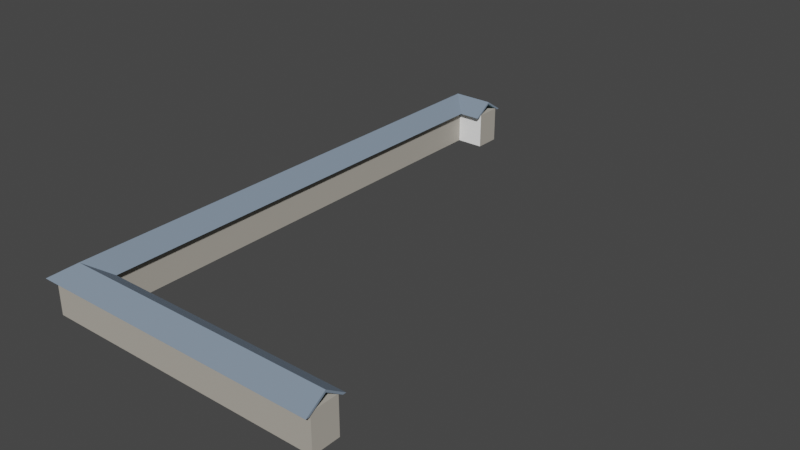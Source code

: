 # Source: HerbalistWall.blend  (saved by Blender 2.90.8; exported with 4.5.12 LTS)
import bpy
from mathutils import Matrix  # noqa: F401  (used for matrix-valued properties, if any)

bpy.ops.wm.read_factory_settings(use_empty=True)
scene = bpy.context.scene
scene.name = 'Scene'

# ---- collections
col_collection = bpy.data.collections.new('Collection'); scene.collection.children.link(col_collection)

# ---- materials (node trees are filled in below, after node groups)
mat_lisanne_shirt_blue = bpy.data.materials.new('Lisanne_Shirt_Blue')
mat_lisanne_shirt_blue.use_transparent_shadow = False
mat_lisanne_shirt_blue.diffuse_color = (0.1412, 0.2824, 0.3686, 1.0)
mat_lisanne_shirt_blue.roughness = 1.0
mat_lisanne_shirt_blue.specular_intensity = 0.33
mat_4 = bpy.data.materials.new('_4')
mat_4.use_transparent_shadow = False
mat_4.diffuse_color = (0.2118, 0.2745, 0.3529, 1.0)
mat_4.roughness = 1.0
mat_4.specular_intensity = 0.33
mat_janjanwall = bpy.data.materials.new('janjanwall')
mat_janjanwall.use_transparent_shadow = False
mat_janjanwall.diffuse_color = (0.451, 0.4196, 0.3647, 1.0)
mat_janjanwall.roughness = 1.0
mat_janjanwall.specular_intensity = 0.33
mat_frontcolor = bpy.data.materials.new('FrontColor')
mat_frontcolor.use_transparent_shadow = False
mat_frontcolor.diffuse_color = (1.0, 1.0, 1.0, 1.0)
mat_frontcolor.roughness = 1.0
mat_frontcolor.specular_intensity = 0.33

# ---- material node trees
mat_lisanne_shirt_blue.use_nodes = True; mat_lisanne_shirt_blue.node_tree.nodes.clear()
_N = mat_lisanne_shirt_blue.node_tree.nodes; _L = mat_lisanne_shirt_blue.node_tree.links
n0 = _N.new('ShaderNodeBsdfPrincipled'); n0.name = 'Principled BSDF'; n0.location = (10, 300)
n0.distribution = 'GGX'
n0.subsurface_method = 'BURLEY'
n0.inputs[0].default_value = (0.1412, 0.2824, 0.3686, 1.0)
n0.inputs[2].default_value = 1.0
n0.inputs[3].default_value = 1.45
n0.inputs[13].default_value = 0.33
n0.inputs[27].default_value = (0.0, 0.0, 0.0, 1.0)
n0.inputs[28].default_value = 1.0
n1 = _N.new('ShaderNodeOutputMaterial'); n1.name = 'Material Output'; n1.location = (300, 300)
_L.new(n0.outputs[0], n1.inputs[0])
n1.is_active_output = True
mat_4.use_nodes = True; mat_4.node_tree.nodes.clear()
_N = mat_4.node_tree.nodes; _L = mat_4.node_tree.links
n0 = _N.new('ShaderNodeBsdfPrincipled'); n0.name = 'Principled BSDF'; n0.location = (10, 300)
n0.distribution = 'GGX'
n0.subsurface_method = 'BURLEY'
n0.inputs[0].default_value = (0.2118, 0.2745, 0.3529, 1.0)
n0.inputs[2].default_value = 1.0
n0.inputs[3].default_value = 1.45
n0.inputs[13].default_value = 0.33
n0.inputs[27].default_value = (0.0, 0.0, 0.0, 1.0)
n0.inputs[28].default_value = 1.0
n1 = _N.new('ShaderNodeOutputMaterial'); n1.name = 'Material Output'; n1.location = (300, 300)
_L.new(n0.outputs[0], n1.inputs[0])
n1.is_active_output = True
mat_janjanwall.use_nodes = True; mat_janjanwall.node_tree.nodes.clear()
_N = mat_janjanwall.node_tree.nodes; _L = mat_janjanwall.node_tree.links
n0 = _N.new('ShaderNodeBsdfPrincipled'); n0.name = 'Principled BSDF'; n0.location = (10, 300)
n0.distribution = 'GGX'
n0.subsurface_method = 'BURLEY'
n0.inputs[0].default_value = (0.451, 0.4196, 0.3647, 1.0)
n0.inputs[2].default_value = 1.0
n0.inputs[3].default_value = 1.45
n0.inputs[13].default_value = 0.33
n0.inputs[27].default_value = (0.0, 0.0, 0.0, 1.0)
n0.inputs[28].default_value = 1.0
n1 = _N.new('ShaderNodeOutputMaterial'); n1.name = 'Material Output'; n1.location = (300, 300)
_L.new(n0.outputs[0], n1.inputs[0])
n1.is_active_output = True
mat_frontcolor.use_nodes = True; mat_frontcolor.node_tree.nodes.clear()
_N = mat_frontcolor.node_tree.nodes; _L = mat_frontcolor.node_tree.links
n0 = _N.new('ShaderNodeBsdfPrincipled'); n0.name = 'Principled BSDF'; n0.location = (10, 300)
n0.distribution = 'GGX'
n0.subsurface_method = 'BURLEY'
n0.inputs[0].default_value = (1.0, 1.0, 1.0, 1.0)
n0.inputs[2].default_value = 1.0
n0.inputs[3].default_value = 1.45
n0.inputs[13].default_value = 0.33
n0.inputs[27].default_value = (0.0, 0.0, 0.0, 1.0)
n0.inputs[28].default_value = 1.0
n1 = _N.new('ShaderNodeOutputMaterial'); n1.name = 'Material Output'; n1.location = (300, 300)
_L.new(n0.outputs[0], n1.inputs[0])
n1.is_active_output = True

# ---- world
world_world = bpy.data.worlds.new('World'); scene.world = world_world
world_world.use_nodes = True; world_world.node_tree.nodes.clear()
_N = world_world.node_tree.nodes; _L = world_world.node_tree.links
n0 = _N.new('ShaderNodeOutputWorld'); n0.name = 'World Output'; n0.location = (300, 300)
n1 = _N.new('ShaderNodeBackground'); n1.name = 'Background'; n1.location = (10, 300)
n1.inputs[0].default_value = (0.05088, 0.05088, 0.05088, 1.0)
_L.new(n1.outputs[0], n0.inputs[0])
n0.is_active_output = True
world_world.color = (0.05088, 0.05088, 0.05088)
world_world.use_sun_shadow = False
world_world.sun_shadow_jitter_overblur = 0.0

# ---- meshes
me_janganherbalistwall = bpy.data.meshes.new('janganHerbalistWall')
me_janganherbalistwall.from_pydata([(-20.69, 3.741, 9.679), (-20.69, 3.741, -19.6), (-19.79, 4.342, -18.69), (-19.79, 4.342, 8.778), (-17.51, 3.741, -19.6), (-4.984, 3.741, 9.679), (-4.984, 3.741, 9.861), (-20.87, 3.741, 9.861), (-20.87, 3.741, -19.78), (-17.51, 3.741, -19.78), (-17.51, 4.342, -18.69), (-17.51, 3.741, -17.79), (-18.89, 3.741, -17.79), (-17.51, 3.741, -17.61), (-18.71, 3.741, -17.61), (-18.71, 3.741, 7.696), (-4.984, 3.741, 7.696), (-4.984, 3.741, 7.877), (-18.89, 3.741, 7.877), (-17.51, 4.463, -18.69), (-19.79, 4.463, -18.69), (-19.79, 4.463, 8.778), (-4.984, 4.463, 8.778), (-4.984, 4.342, 8.778), (-17.51, 1.842, -19.42), (-17.51, 1.842, -17.97), (-19.06, 1.842, -17.97), (-19.06, 1.842, 8.028), (-5.064, 1.842, 8.028), (-5.064, 1.842, 9.528), (-20.51, 1.842, 9.528), (-20.51, 1.842, -19.42), (-17.51, 3.842, -19.42), (-17.51, 3.842, -17.97), (-20.51, 3.842, -19.42), (-20.51, 3.842, 9.528), (-5.064, 3.842, 9.528), (-5.064, 3.842, 8.028), (-5.064, 3.742, 8.028), (-19.06, 3.842, 8.028), (-19.06, 3.842, -17.97)], [], [(0, 1, 2, 3), (4, 1, 0, 5, 6, 7, 8, 9), (10, 2, 1, 4), (11, 12, 2, 10), (13, 14, 15, 16, 17, 18, 12, 11), (13, 19, 20, 14), (10, 4, 9, 19, 13, 11), (19, 9, 8, 20), (7, 21, 20, 8), (6, 22, 21, 7), (23, 17, 16, 22, 6, 5), (23, 3, 18, 17), (5, 0, 3, 23), (3, 2, 12, 18), (16, 15, 21, 22), (15, 14, 20, 21), (25, 24, 32, 33), (24, 31, 34, 32), (31, 30, 35, 34), (30, 29, 36, 35), (37, 36, 29, 28, 38), (33, 32, 34, 35, 36, 37, 39, 40), (28, 27, 39, 37, 38), (27, 26, 40, 39), (26, 25, 33, 40)])
me_janganherbalistwall.polygons.foreach_set('use_smooth', [True] * 25)
me_janganherbalistwall.polygons.foreach_set('material_index', [0, 0, 0, 0, 0, 1, 1, 1, 1, 1, 1, 0, 0, 0, 1, 1, 2, 2, 2, 2, 2, 2, 2, 2, 3])
_k = set([(0, 1), (0, 3), (0, 5), (1, 2), (1, 4), (2, 3), (2, 10), (2, 12), (3, 18), (3, 23), (4, 9), (4, 10), (5, 6), (5, 23), (6, 7), (6, 22), (7, 8), (7, 21), (8, 9), (8, 20), (9, 19), (10, 11), (11, 12), (11, 13), (12, 18), (13, 14), (13, 19), (14, 15), (14, 20), (15, 16), (15, 21), (16, 17), (16, 22), (17, 18), (17, 23), (19, 20), (20, 21), (21, 22), (24, 25), (24, 31), (24, 32), (25, 26), (25, 33), (26, 27), (26, 40), (27, 28), (27, 39), (28, 29), (28, 38), (29, 30), (29, 36), (30, 31), (30, 35), (31, 34), (32, 33), (32, 34), (33, 40), (34, 35), (35, 36), (36, 37), (37, 38), (37, 39), (39, 40)])
me_janganherbalistwall.attributes.new('sharp_edge', 'BOOLEAN', 'EDGE').data.foreach_set('value', [ (min(e.vertices), max(e.vertices)) in _k for e in me_janganherbalistwall.edges])
_uv = me_janganherbalistwall.uv_layers.new(name='UVMap')
_uv.uv.foreach_set('vector', [0.003543, 0.6635, 0.003543, 0.004086, 0.02113, 0.02438, 0.02113, 0.6432, 0.06564, 0.004086, 0.003543, 0.004086, 0.003543, 0.6635, 0.3102, 0.6635, 0.3102, 0.6676, 3.723e-08, 0.6676, 0.0, 4.296e-08, 0.06564, 0.0, 0.06564, 0.02438, 0.02113, 0.02438, 0.003543, 0.004086, 0.06564, 0.004086, 0.06564, 0.04468, 0.03872, 0.04468, 0.02113, 0.02438, 0.06564, 0.02438, 0.06564, 0.04877, 0.04226, 0.04877, 0.04226, 0.6189, 0.3102, 0.6189, 0.3102, 0.6229, 0.03872, 0.6229, 0.03872, 0.04468, 0.06564, 0.04468, 0.5547, 0.04877, 0.5547, 0.02438, 0.5992, 0.02438, 0.5781, 0.04877, 0.1433, 0.692, 0.155, 0.7123, 0.155, 0.7164, 0.1409, 0.692, 0.155, 0.6676, 0.155, 0.6717, 0.5547, 0.02438, 0.5547, 0.0, 0.6204, 8.593e-08, 0.5992, 0.02438, 0.6204, 0.6676, 0.5992, 0.6432, 0.5992, 0.02438, 0.6204, 8.593e-08, 0.3102, 0.6676, 0.3102, 0.6432, 0.5992, 0.6432, 0.6204, 0.6676, 0.1292, 0.692, 0.1409, 0.7123, 0.1409, 0.7164, 0.1269, 0.692, 0.1409, 0.6676, 0.1409, 0.6717, 0.3102, 0.6432, 0.02113, 0.6432, 0.03872, 0.6229, 0.3102, 0.6229, 0.3102, 0.6635, 0.003543, 0.6635, 0.02113, 0.6432, 0.3102, 0.6432, 0.02113, 0.6432, 0.02113, 0.02438, 0.03872, 0.04468, 0.03872, 0.6229, 0.3102, 0.6189, 0.5781, 0.6189, 0.5992, 0.6432, 0.3102, 0.6432, 0.5781, 0.6189, 0.5781, 0.04877, 0.5992, 0.02438, 0.5992, 0.6432, 0.09863, 0.6676, 0.1269, 0.6676, 0.1269, 0.7127, 0.09863, 0.7127, 0.03904, 0.6676, 0.03904, 0.7352, 0.0, 0.7352, 9.308e-09, 0.6676, 0.9219, 0.652, 0.9219, 0.0, 0.961, 0.0, 0.961, 0.652, 0.6204, 1.0, 0.6204, 0.652, 0.6594, 0.652, 0.6594, 1.0, 0.09863, 0.7127, 0.06935, 0.7127, 0.06935, 0.6676, 0.09863, 0.6676, 0.09863, 0.7104, 0.8634, 0.03257, 0.8634, 0.0, 0.9219, 4.296e-08, 0.9219, 0.652, 0.6204, 0.652, 0.6204, 0.6182, 0.8937, 0.6182, 0.8937, 0.03257, 0.6985, 0.652, 0.6985, 0.9674, 0.6594, 0.9674, 0.6594, 0.652, 0.6614, 0.652, 0.961, 0.5857, 0.961, 0.0, 1.0, 4.296e-08, 1.0, 0.5857, 0.03904, 0.6676, 0.06935, 0.6676, 0.06935, 0.7127, 0.03904, 0.7127])
me_janganherbalistwall.materials.append(mat_lisanne_shirt_blue)
me_janganherbalistwall.materials.append(mat_4)
me_janganherbalistwall.materials.append(mat_janjanwall)
me_janganherbalistwall.materials.append(mat_frontcolor)
me_janganherbalistwall.use_remesh_fix_poles = True
me_janganherbalistwall.use_remesh_preserve_attributes = False
me_janganherbalistwall.use_mirror_vertex_groups = False
me_janganherbalistwall.update()
me_janganherbalistwall.normals_split_custom_set([tuple(v) for v in zip(*[iter([0.5547, -0.832, 0.0, 0.5547, -0.832, 0.0, 0.5547, -0.832, 0.0, 0.5547, -0.832, 0.0, 0.0, -1.0, 2.166e-07, 0.0, -1.0, 2.166e-07, 0.0, -1.0, 2.166e-07, 0.0, -1.0, 2.166e-07, 0.0, -1.0, 2.166e-07, 0.0, -1.0, 2.166e-07, 0.0, -1.0, 2.166e-07, 0.0, -1.0, 2.166e-07, 0.0, -0.8321, 0.5547, 0.0, -0.8321, 0.5547, 0.0, -0.8321, 0.5547, 0.0, -0.8321, 0.5547, 0.0, -0.8321, -0.5547, 0.0, -0.8321, -0.5547, 0.0, -0.8321, -0.5547, 0.0, -0.8321, -0.5547, 0.0, -1.0, 2.589e-07, 0.0, -1.0, 2.589e-07, 0.0, -1.0, 2.589e-07, 0.0, -1.0, 2.589e-07, 0.0, -1.0, 2.589e-07, 0.0, -1.0, 2.589e-07, 0.0, -1.0, 2.589e-07, 0.0, -1.0, 2.589e-07, 0.0, 0.8321, 0.5547, 0.0, 0.8321, 0.5547, 0.0, 0.8321, 0.5547, 0.0, 0.8321, 0.5547, 1.0, 1.292e-05, 0.0, 1.0, 1.292e-05, 0.0, 1.0, 1.292e-05, 0.0, 1.0, 1.292e-05, 0.0, 1.0, 1.292e-05, 0.0, 1.0, 1.292e-05, 0.0, 0.0, 0.832, -0.5547, 0.0, 0.832, -0.5547, 0.0, 0.832, -0.5547, 0.0, 0.832, -0.5547, -0.5547, 0.832, 0.0, -0.5547, 0.832, 0.0, -0.5547, 0.832, 0.0, -0.5547, 0.832, 0.0, 0.0, 0.8321, 0.5547, 0.0, 0.8321, 0.5547, 0.0, 0.8321, 0.5547, 0.0, 0.8321, 0.5547, 1.0, 4.223e-06, 0.0, 1.0, 4.223e-06, 0.0, 1.0, 4.223e-06, 0.0, 1.0, 4.223e-06, 0.0, 1.0, 4.223e-06, 0.0, 1.0, 4.223e-06, 0.0, 0.0, -0.8321, 0.5547, 0.0, -0.8321, 0.5547, 0.0, -0.8321, 0.5547, 0.0, -0.8321, 0.5547, 0.0, -0.8321, -0.5547, 0.0, -0.8321, -0.5547, 0.0, -0.8321, -0.5547, 0.0, -0.8321, -0.5547, -0.5547, -0.8321, 0.0, -0.5547, -0.8321, 0.0, -0.5547, -0.8321, 0.0, -0.5547, -0.8321, 0.0, 0.0, 0.8321, -0.5547, 0.0, 0.8321, -0.5547, 0.0, 0.8321, -0.5547, 0.0, 0.8321, -0.5547, 0.5547, 0.8321, 0.0, 0.5547, 0.8321, 0.0, 0.5547, 0.8321, 0.0, 0.5547, 0.8321, 0.0, 1.0, 0.0, 0.0, 1.0, 0.0, 0.0, 1.0, 0.0, 0.0, 1.0, 0.0, 0.0, 0.0, 0.0, -1.0, 0.0, 0.0, -1.0, 0.0, 0.0, -1.0, 0.0, 0.0, -1.0, -1.0, 0.0, 0.0, -1.0, 0.0, 0.0, -1.0, 0.0, 0.0, -1.0, 0.0, 0.0, 0.0, 0.0, 1.0, 0.0, 0.0, 1.0, 0.0, 0.0, 1.0, 0.0, 0.0, 1.0, 1.0, 0.0, 0.0, 1.0, 0.0, 0.0, 1.0, 0.0, 0.0, 1.0, 0.0, 0.0, 1.0, 0.0, 0.0, 0.0, 1.0, -5.856e-08, 0.0, 1.0, -5.856e-08, 0.0, 1.0, -5.856e-08, 0.0, 1.0, -5.856e-08, 0.0, 1.0, -5.856e-08, 0.0, 1.0, -5.856e-08, 0.0, 1.0, -5.856e-08, 0.0, 1.0, -5.856e-08, 4.47e-08, 0.0, -1.0, 4.47e-08, 0.0, -1.0, 4.47e-08, 0.0, -1.0, 4.47e-08, 0.0, -1.0, 4.47e-08, 0.0, -1.0, 1.0, 0.0, 0.0, 1.0, 0.0, 0.0, 1.0, 0.0, 0.0, 1.0, 0.0, 0.0, 0.0, 0.0, 1.0, 0.0, 0.0, 1.0, 0.0, 0.0, 1.0, 0.0, 0.0, 1.0])] * 3)])

# ---- objects
ob_janganherbalistwall = bpy.data.objects.new('janganHerbalistWall', me_janganherbalistwall)

# ---- transforms, parenting, visibility, modifiers, constraints
ob_janganherbalistwall.location = (0.0, 0.0, 0.0)
ob_janganherbalistwall.rotation_euler = (1.571, -0.0, 0.0)
ob_janganherbalistwall.lineart.crease_threshold = 0.0

# ---- collection membership
col_collection.objects.link(ob_janganherbalistwall)

# ---- scene / render settings (as saved in the file)
scene.frame_start = 1; scene.frame_end = 250; scene.frame_set(1)
scene.render.engine = 'BLENDER_EEVEE_NEXT'
scene.cycles.use_denoising = False
scene.cycles.samples = 128
scene.cycles.sampling_pattern = 'TABULATED_SOBOL'
scene.cycles.use_adaptive_sampling = False
scene.cycles.use_light_tree = False
scene.view_settings.view_transform = 'Filmic'
bpy.context.view_layer.update()

# ---- added for rendering (the .blend has no active camera and no usable light): camera, sun
cam_auto = bpy.data.cameras.new('AutoCamera')
cam_auto.lens = 50.0
cam_auto.sensor_width = 36.0
cam_auto.clip_end = 1000.0
ob_auto_camera = bpy.data.objects.new('AutoCamera', cam_auto)
scene.collection.objects.link(ob_auto_camera)
ob_auto_camera.location = (18.2795, -32.4922, 28.1192)
ob_auto_camera.rotation_euler = (1.09748, -7.21219e-08, 0.694738)
scene.camera = ob_auto_camera
light_auto_sun = bpy.data.lights.new('AutoSun', 'SUN')
light_auto_sun.energy = 3.0
light_auto_sun.angle = 0.0523599
ob_auto_sun = bpy.data.objects.new('AutoSun', light_auto_sun)
scene.collection.objects.link(ob_auto_sun)
ob_auto_sun.rotation_euler = (0.872665, 0.174533, 0.523599)
bpy.context.view_layer.update()
